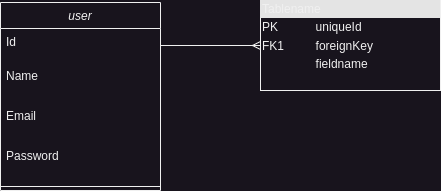

The diagram above was exported from draw.io. Its source (the exported page's mxGraphModel, read from the mxfile embedded in the PNG):
<mxGraphModel dx="880" dy="511" grid="1" gridSize="10" guides="1" tooltips="1" connect="1" arrows="1" fold="1" page="1" pageScale="1" pageWidth="827" pageHeight="1169" math="0" shadow="0">
  <root>
    <mxCell id="WIyWlLk6GJQsqaUBKTNV-0" />
    <mxCell id="WIyWlLk6GJQsqaUBKTNV-1" parent="WIyWlLk6GJQsqaUBKTNV-0" />
    <mxCell id="zkfFHV4jXpPFQw0GAbJ--0" value="user" style="swimlane;fontStyle=2;align=center;verticalAlign=top;childLayout=stackLayout;horizontal=1;startSize=26;horizontalStack=0;resizeParent=1;resizeLast=0;collapsible=1;marginBottom=0;rounded=0;shadow=0;strokeWidth=1;" parent="WIyWlLk6GJQsqaUBKTNV-1" vertex="1">
      <mxGeometry x="220" y="130" width="160" height="188" as="geometry">
        <mxRectangle x="230" y="140" width="160" height="26" as="alternateBounds" />
      </mxGeometry>
    </mxCell>
    <mxCell id="igasp0cL_xf_lJkqqJQk-4" value="Id" style="text;align=left;verticalAlign=top;spacingLeft=4;spacingRight=4;overflow=hidden;rotatable=0;points=[[0,0.5],[1,0.5]];portConstraint=eastwest;" parent="zkfFHV4jXpPFQw0GAbJ--0" vertex="1">
      <mxGeometry y="26" width="160" height="34" as="geometry" />
    </mxCell>
    <mxCell id="zkfFHV4jXpPFQw0GAbJ--2" value="Name" style="text;align=left;verticalAlign=top;spacingLeft=4;spacingRight=4;overflow=hidden;rotatable=0;points=[[0,0.5],[1,0.5]];portConstraint=eastwest;rounded=0;shadow=0;html=0;" parent="zkfFHV4jXpPFQw0GAbJ--0" vertex="1">
      <mxGeometry y="60" width="160" height="40" as="geometry" />
    </mxCell>
    <mxCell id="zkfFHV4jXpPFQw0GAbJ--3" value="Email" style="text;align=left;verticalAlign=top;spacingLeft=4;spacingRight=4;overflow=hidden;rotatable=0;points=[[0,0.5],[1,0.5]];portConstraint=eastwest;rounded=0;shadow=0;html=0;" parent="zkfFHV4jXpPFQw0GAbJ--0" vertex="1">
      <mxGeometry y="100" width="160" height="40" as="geometry" />
    </mxCell>
    <mxCell id="igasp0cL_xf_lJkqqJQk-0" value="Password" style="text;align=left;verticalAlign=top;spacingLeft=4;spacingRight=4;overflow=hidden;rotatable=0;points=[[0,0.5],[1,0.5]];portConstraint=eastwest;rounded=0;shadow=0;html=0;" parent="zkfFHV4jXpPFQw0GAbJ--0" vertex="1">
      <mxGeometry y="140" width="160" height="40" as="geometry" />
    </mxCell>
    <mxCell id="zkfFHV4jXpPFQw0GAbJ--4" value="" style="line;html=1;strokeWidth=1;align=left;verticalAlign=middle;spacingTop=-1;spacingLeft=3;spacingRight=3;rotatable=0;labelPosition=right;points=[];portConstraint=eastwest;" parent="zkfFHV4jXpPFQw0GAbJ--0" vertex="1">
      <mxGeometry y="180" width="160" height="8" as="geometry" />
    </mxCell>
    <mxCell id="igasp0cL_xf_lJkqqJQk-21" value="&lt;div style=&quot;box-sizing:border-box;width:100%;background:#e4e4e4;padding:2px;&quot;&gt;Tablename&lt;/div&gt;&lt;table style=&quot;width:100%;font-size:1em;&quot; cellpadding=&quot;2&quot; cellspacing=&quot;0&quot;&gt;&lt;tr&gt;&lt;td&gt;PK&lt;/td&gt;&lt;td&gt;uniqueId&lt;/td&gt;&lt;/tr&gt;&lt;tr&gt;&lt;td&gt;FK1&lt;/td&gt;&lt;td&gt;foreignKey&lt;/td&gt;&lt;/tr&gt;&lt;tr&gt;&lt;td&gt;&lt;/td&gt;&lt;td&gt;fieldname&lt;/td&gt;&lt;/tr&gt;&lt;/table&gt;" style="verticalAlign=top;align=left;overflow=fill;html=1;whiteSpace=wrap;" parent="WIyWlLk6GJQsqaUBKTNV-1" vertex="1">
      <mxGeometry x="480" y="128" width="180" height="90" as="geometry" />
    </mxCell>
    <mxCell id="igasp0cL_xf_lJkqqJQk-22" style="edgeStyle=orthogonalEdgeStyle;rounded=0;orthogonalLoop=1;jettySize=auto;html=1;exitX=1;exitY=0.5;exitDx=0;exitDy=0;entryX=0;entryY=0.5;entryDx=0;entryDy=0;endArrow=ERmany;endFill=0;" parent="WIyWlLk6GJQsqaUBKTNV-1" source="igasp0cL_xf_lJkqqJQk-4" target="igasp0cL_xf_lJkqqJQk-21" edge="1">
      <mxGeometry relative="1" as="geometry" />
    </mxCell>
  </root>
</mxGraphModel>